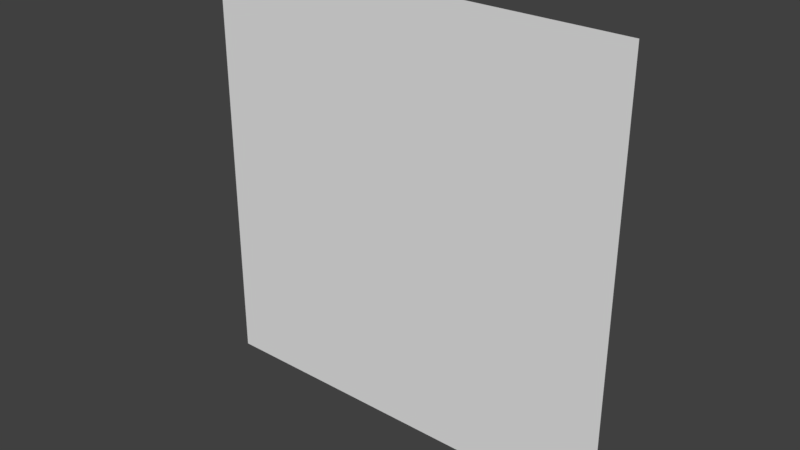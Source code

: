 # Source: simple_plane.blend  (saved by Blender 2.78.0; exported with 4.5.12 LTS)
import bpy
from mathutils import Matrix  # noqa: F401  (used for matrix-valued properties, if any)

bpy.ops.wm.read_factory_settings(use_empty=True)
scene = bpy.context.scene
scene.name = 'Scene'

# ---- collections
col_collection_1 = bpy.data.collections.new('Collection 1'); scene.collection.children.link(col_collection_1)

# ---- world
world_world = bpy.data.worlds.new('World'); scene.world = world_world
world_world.color = (0.05088, 0.05088, 0.05088)
world_world.use_sun_shadow = False
world_world.sun_shadow_jitter_overblur = 0.0
world_world.cycles.sampling_method = 'MANUAL'

# ---- meshes
me_cube_001 = bpy.data.meshes.new('Cube.001')
me_cube_001.from_pydata([(-3.333, 0.0, -3.333), (-3.333, 0.0, 3.333), (10.0, 0.0, -3.333), (10.0, 0.0, 3.333), (-10.0, 0.0, 3.333), (-10.0, 0.0, -3.333), (3.333, 0.0, -3.333), (3.333, 0.0, 3.333), (3.333, 0.0, 10.0), (-3.333, 0.0, 10.0), (-3.333, 0.0, -10.0), (3.333, 0.0, -10.0), (10.0, 0.0, -10.0), (-10.0, 0.0, -10.0), (10.0, 0.0, 10.0), (-10.0, 0.0, 10.0)], [], [(1, 7, 6, 0), (6, 2, 12, 11), (7, 3, 2, 6), (5, 0, 10, 13), (4, 1, 0, 5), (8, 14, 3, 7), (15, 9, 1, 4), (0, 6, 11, 10), (9, 8, 7, 1)])
me_cube_001.use_remesh_preserve_volume = False
me_cube_001.use_remesh_preserve_attributes = False
me_cube_001.use_mirror_vertex_groups = False
me_cube_001.update()

# ---- objects
ob_cube = bpy.data.objects.new('Cube', me_cube_001)

# ---- transforms, parenting, visibility, modifiers, constraints
ob_cube.location = (0.0, 0.0, 0.0)
ob_cube.lineart.crease_threshold = 0.0

# ---- collection membership
col_collection_1.objects.link(ob_cube)

# ---- scene / render settings (as saved in the file)
scene.frame_start = 1; scene.frame_end = 250; scene.frame_set(1)
scene.render.engine = 'BLENDER_EEVEE_NEXT'
scene.render.resolution_percentage = 50
scene.render.dither_intensity = 0.0
scene.cycles.use_denoising = False
scene.cycles.samples = 128
scene.cycles.sampling_pattern = 'TABULATED_SOBOL'
scene.cycles.light_sampling_threshold = 0.0
scene.cycles.use_adaptive_sampling = False
scene.cycles.use_light_tree = False
scene.cycles.blur_glossy = 0.0
scene.cycles.sample_clamp_indirect = 0.0
scene.view_settings.view_transform = 'Standard'
bpy.context.view_layer.update()

# ---- added for rendering (the .blend has no active camera and no usable light): camera, sun
cam_auto = bpy.data.cameras.new('AutoCamera')
cam_auto.lens = 50.0
cam_auto.sensor_width = 36.0
cam_auto.clip_end = 1000.0
ob_auto_camera = bpy.data.objects.new('AutoCamera', cam_auto)
scene.collection.objects.link(ob_auto_camera)
ob_auto_camera.location = (26.1693, -31.4032, 20.9354)
ob_auto_camera.rotation_euler = (1.09748, -7.21219e-08, 0.694738)
scene.camera = ob_auto_camera
light_auto_sun = bpy.data.lights.new('AutoSun', 'SUN')
light_auto_sun.energy = 3.0
light_auto_sun.angle = 0.0523599
ob_auto_sun = bpy.data.objects.new('AutoSun', light_auto_sun)
scene.collection.objects.link(ob_auto_sun)
ob_auto_sun.rotation_euler = (0.872665, 0.174533, 0.523599)
bpy.context.view_layer.update()
